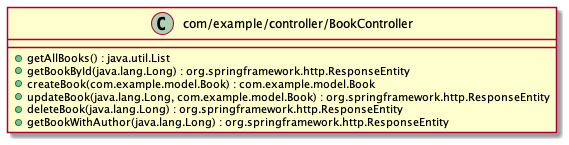

The diagram above was rendered by PlantUML. Its source (embedded in the PNG):
@startuml
class com/example/controller/BookController {
  +getAllBooks() : java.util.List
  +getBookById(java.lang.Long) : org.springframework.http.ResponseEntity
  +createBook(com.example.model.Book) : com.example.model.Book
  +updateBook(java.lang.Long, com.example.model.Book) : org.springframework.http.ResponseEntity
  +deleteBook(java.lang.Long) : org.springframework.http.ResponseEntity
  +getBookWithAuthor(java.lang.Long) : org.springframework.http.ResponseEntity
}

@enduml